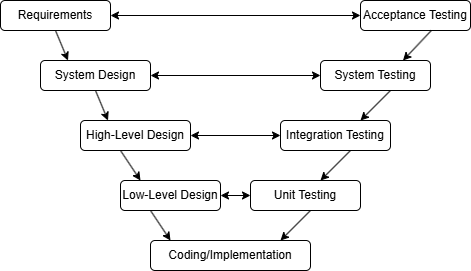

The diagram above was exported from draw.io. Its source (the exported page's mxGraphModel, read from the mxfile embedded in the PNG):
<mxGraphModel dx="1050" dy="522" grid="1" gridSize="10" guides="1" tooltips="1" connect="1" arrows="1" fold="1" page="1" pageScale="1" pageWidth="850" pageHeight="1100" math="0" shadow="0">
  <root>
    <mxCell id="0" />
    <mxCell id="1" parent="0" />
    <mxCell id="4WuwJsRX7titxw-llc-O-2" value="Acceptance Testing" style="rounded=1;whiteSpace=wrap;html=1;" vertex="1" parent="1">
      <mxGeometry x="520" y="80" width="110" height="30" as="geometry" />
    </mxCell>
    <mxCell id="4WuwJsRX7titxw-llc-O-3" value="System Design" style="rounded=1;whiteSpace=wrap;html=1;" vertex="1" parent="1">
      <mxGeometry x="200" y="140" width="110" height="30" as="geometry" />
    </mxCell>
    <mxCell id="4WuwJsRX7titxw-llc-O-4" value="System Testing" style="rounded=1;whiteSpace=wrap;html=1;" vertex="1" parent="1">
      <mxGeometry x="480" y="140" width="110" height="30" as="geometry" />
    </mxCell>
    <mxCell id="4WuwJsRX7titxw-llc-O-5" value="Integration Testing" style="rounded=1;whiteSpace=wrap;html=1;" vertex="1" parent="1">
      <mxGeometry x="440" y="200" width="110" height="30" as="geometry" />
    </mxCell>
    <mxCell id="4WuwJsRX7titxw-llc-O-6" value="High-Level Design" style="rounded=1;whiteSpace=wrap;html=1;" vertex="1" parent="1">
      <mxGeometry x="240" y="200" width="110" height="30" as="geometry" />
    </mxCell>
    <mxCell id="4WuwJsRX7titxw-llc-O-7" value="Low-Level Design" style="rounded=1;whiteSpace=wrap;html=1;" vertex="1" parent="1">
      <mxGeometry x="280" y="260" width="100" height="30" as="geometry" />
    </mxCell>
    <mxCell id="4WuwJsRX7titxw-llc-O-8" value="Requirements" style="rounded=1;whiteSpace=wrap;html=1;" vertex="1" parent="1">
      <mxGeometry x="160" y="80" width="110" height="30" as="geometry" />
    </mxCell>
    <mxCell id="4WuwJsRX7titxw-llc-O-9" value="Unit Testing" style="rounded=1;whiteSpace=wrap;html=1;" vertex="1" parent="1">
      <mxGeometry x="410" y="260" width="110" height="30" as="geometry" />
    </mxCell>
    <mxCell id="4WuwJsRX7titxw-llc-O-11" value="Coding/Implementation" style="rounded=1;whiteSpace=wrap;html=1;" vertex="1" parent="1">
      <mxGeometry x="310" y="320" width="160" height="30" as="geometry" />
    </mxCell>
    <mxCell id="4WuwJsRX7titxw-llc-O-16" value="" style="endArrow=classic;startArrow=classic;html=1;rounded=0;exitX=1;exitY=0.5;exitDx=0;exitDy=0;entryX=0;entryY=0.5;entryDx=0;entryDy=0;" edge="1" parent="1" source="4WuwJsRX7titxw-llc-O-8" target="4WuwJsRX7titxw-llc-O-2">
      <mxGeometry width="50" height="50" relative="1" as="geometry">
        <mxPoint x="370" y="130" as="sourcePoint" />
        <mxPoint x="420" y="80" as="targetPoint" />
      </mxGeometry>
    </mxCell>
    <mxCell id="4WuwJsRX7titxw-llc-O-17" value="" style="endArrow=classic;startArrow=classic;html=1;rounded=0;exitX=1;exitY=0.5;exitDx=0;exitDy=0;entryX=0;entryY=0.5;entryDx=0;entryDy=0;" edge="1" parent="1" source="4WuwJsRX7titxw-llc-O-6" target="4WuwJsRX7titxw-llc-O-5">
      <mxGeometry width="50" height="50" relative="1" as="geometry">
        <mxPoint x="280" y="105" as="sourcePoint" />
        <mxPoint x="530" y="105" as="targetPoint" />
      </mxGeometry>
    </mxCell>
    <mxCell id="4WuwJsRX7titxw-llc-O-18" value="" style="endArrow=classic;startArrow=classic;html=1;rounded=0;exitX=1;exitY=0.5;exitDx=0;exitDy=0;" edge="1" parent="1" source="4WuwJsRX7titxw-llc-O-7">
      <mxGeometry width="50" height="50" relative="1" as="geometry">
        <mxPoint x="290" y="274.5" as="sourcePoint" />
        <mxPoint x="410" y="275" as="targetPoint" />
      </mxGeometry>
    </mxCell>
    <mxCell id="4WuwJsRX7titxw-llc-O-21" value="" style="endArrow=classic;startArrow=classic;html=1;rounded=0;exitX=1;exitY=0.5;exitDx=0;exitDy=0;entryX=0;entryY=0.5;entryDx=0;entryDy=0;" edge="1" parent="1" source="4WuwJsRX7titxw-llc-O-3" target="4WuwJsRX7titxw-llc-O-4">
      <mxGeometry width="50" height="50" relative="1" as="geometry">
        <mxPoint x="360" y="225" as="sourcePoint" />
        <mxPoint x="450" y="225" as="targetPoint" />
      </mxGeometry>
    </mxCell>
    <mxCell id="4WuwJsRX7titxw-llc-O-22" value="" style="endArrow=classic;html=1;rounded=0;entryX=0.25;entryY=0;entryDx=0;entryDy=0;exitX=0.5;exitY=1;exitDx=0;exitDy=0;" edge="1" parent="1" source="4WuwJsRX7titxw-llc-O-8" target="4WuwJsRX7titxw-llc-O-3">
      <mxGeometry width="50" height="50" relative="1" as="geometry">
        <mxPoint x="60" y="170" as="sourcePoint" />
        <mxPoint x="110" y="120" as="targetPoint" />
      </mxGeometry>
    </mxCell>
    <mxCell id="4WuwJsRX7titxw-llc-O-23" value="" style="endArrow=classic;html=1;rounded=0;entryX=0.25;entryY=0;entryDx=0;entryDy=0;exitX=0.5;exitY=1;exitDx=0;exitDy=0;" edge="1" parent="1" source="4WuwJsRX7titxw-llc-O-3" target="4WuwJsRX7titxw-llc-O-6">
      <mxGeometry width="50" height="50" relative="1" as="geometry">
        <mxPoint x="225" y="120" as="sourcePoint" />
        <mxPoint x="238" y="150" as="targetPoint" />
      </mxGeometry>
    </mxCell>
    <mxCell id="4WuwJsRX7titxw-llc-O-24" value="" style="endArrow=classic;html=1;rounded=0;" edge="1" parent="1">
      <mxGeometry width="50" height="50" relative="1" as="geometry">
        <mxPoint x="280" y="230" as="sourcePoint" />
        <mxPoint x="300" y="260" as="targetPoint" />
      </mxGeometry>
    </mxCell>
    <mxCell id="4WuwJsRX7titxw-llc-O-25" value="" style="endArrow=classic;html=1;rounded=0;" edge="1" parent="1">
      <mxGeometry width="50" height="50" relative="1" as="geometry">
        <mxPoint x="310" y="290" as="sourcePoint" />
        <mxPoint x="330" y="320" as="targetPoint" />
      </mxGeometry>
    </mxCell>
    <mxCell id="4WuwJsRX7titxw-llc-O-26" value="" style="endArrow=classic;html=1;rounded=0;entryX=0.75;entryY=0;entryDx=0;entryDy=0;exitX=0.644;exitY=1;exitDx=0;exitDy=0;exitPerimeter=0;" edge="1" parent="1" source="4WuwJsRX7titxw-llc-O-2" target="4WuwJsRX7titxw-llc-O-4">
      <mxGeometry width="50" height="50" relative="1" as="geometry">
        <mxPoint x="400" y="300" as="sourcePoint" />
        <mxPoint x="450" y="250" as="targetPoint" />
      </mxGeometry>
    </mxCell>
    <mxCell id="4WuwJsRX7titxw-llc-O-27" value="" style="endArrow=classic;html=1;rounded=0;" edge="1" parent="1">
      <mxGeometry width="50" height="50" relative="1" as="geometry">
        <mxPoint x="550" y="170" as="sourcePoint" />
        <mxPoint x="520" y="200" as="targetPoint" />
      </mxGeometry>
    </mxCell>
    <mxCell id="4WuwJsRX7titxw-llc-O-28" value="" style="endArrow=classic;html=1;rounded=0;" edge="1" parent="1">
      <mxGeometry width="50" height="50" relative="1" as="geometry">
        <mxPoint x="510" y="230" as="sourcePoint" />
        <mxPoint x="480" y="260" as="targetPoint" />
      </mxGeometry>
    </mxCell>
    <mxCell id="4WuwJsRX7titxw-llc-O-29" value="" style="endArrow=classic;html=1;rounded=0;" edge="1" parent="1">
      <mxGeometry width="50" height="50" relative="1" as="geometry">
        <mxPoint x="470" y="290" as="sourcePoint" />
        <mxPoint x="440" y="320" as="targetPoint" />
      </mxGeometry>
    </mxCell>
  </root>
</mxGraphModel>